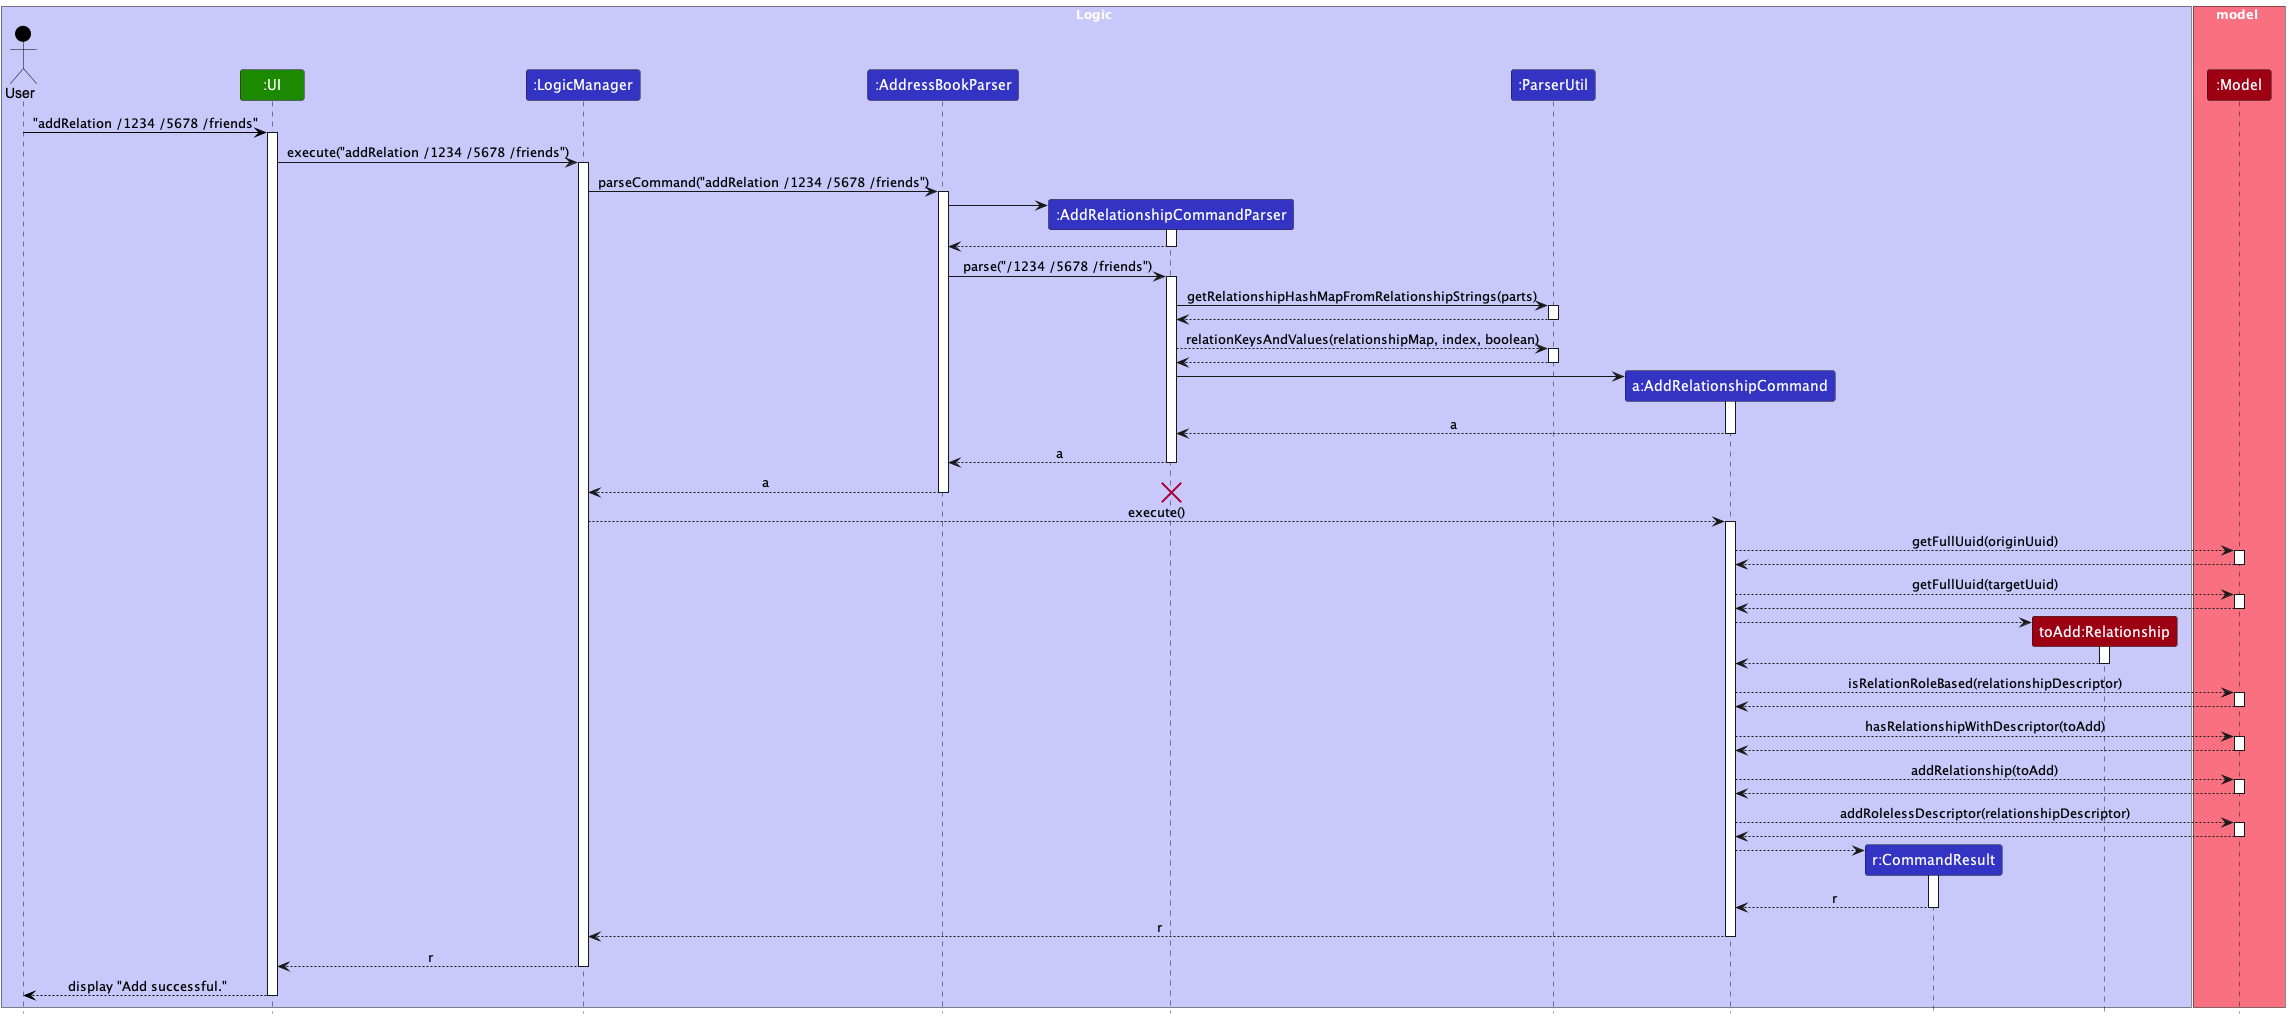

The diagram above was rendered by PlantUML. Its source (embedded in the PNG):
@startuml
!include style.puml
skinparam ArrowFontStyle plain

box Logic LOGIC_COLOR_T1
actor User as user USER_COLOR
participant ":UI" as ui UI_COLOR
participant ":LogicManager" as LogicManager LOGIC_COLOR
participant ":AddressBookParser" as AddressBookParser LOGIC_COLOR
participant ":AddRelationshipCommandParser" as AddRelationshipCommandParser LOGIC_COLOR
participant ":ParserUtil" as ParserUtil LOGIC_COLOR
participant "a:AddRelationshipCommand" as AddRelationshipCommand LOGIC_COLOR
participant "r:CommandResult" as CommandResult LOGIC_COLOR
participant "toAdd:Relationship" as ToAdd MODEL_COLOR
end box

box model MODEL_COLOR_T1
participant ":Model" as Model MODEL_COLOR
end box
user -[USER_COLOR]> ui : "addRelation /1234 /5678 /friends"
activate ui
ui -> LogicManager : execute("addRelation /1234 /5678 /friends")
activate LogicManager

LogicManager -> AddressBookParser : parseCommand("addRelation /1234 /5678 /friends")
activate AddressBookParser
create AddRelationshipCommandParser
AddressBookParser -> AddRelationshipCommandParser ++
return
AddressBookParser -> AddRelationshipCommandParser ++: parse("/1234 /5678 /friends")
AddRelationshipCommandParser -> ParserUtil ++: getRelationshipHashMapFromRelationshipStrings(parts)
return
AddRelationshipCommandParser --> ParserUtil ++ :relationKeysAndValues(relationshipMap, index, boolean)
return

create AddRelationshipCommand
AddRelationshipCommandParser -> AddRelationshipCommand ++
return a
return a
return a

destroy AddRelationshipCommandParser

LogicManager --> AddRelationshipCommand ++: execute()
AddRelationshipCommand --> Model ++: getFullUuid(originUuid)
return
AddRelationshipCommand --> Model ++: getFullUuid(targetUuid)
return
create ToAdd
AddRelationshipCommand --> ToAdd ++
return
AddRelationshipCommand --> Model ++: isRelationRoleBased(relationshipDescriptor)
return
AddRelationshipCommand --> Model ++: hasRelationshipWithDescriptor(toAdd)
return
AddRelationshipCommand --> Model ++: addRelationship(toAdd)
return
AddRelationshipCommand --> Model ++: addRolelessDescriptor(relationshipDescriptor)
return

create CommandResult
AddRelationshipCommand --> CommandResult ++
return r

return r

LogicManager --> ui : r
deactivate LogicManager
return display "Add successful."
deactivate ui
@enduml